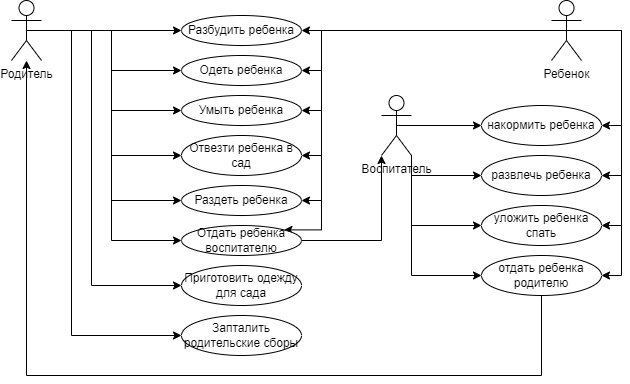

The diagram above was exported from draw.io. Its source (the exported page's mxGraphModel, read from the mxfile embedded in the PNG):
<mxGraphModel dx="883" dy="379" grid="1" gridSize="10" guides="1" tooltips="1" connect="1" arrows="1" fold="1" page="1" pageScale="1" pageWidth="827" pageHeight="1169" math="0" shadow="0">
  <root>
    <mxCell id="Y4A9PhKt79pe-UxXURgA-0" />
    <mxCell id="Y4A9PhKt79pe-UxXURgA-1" parent="Y4A9PhKt79pe-UxXURgA-0" />
    <mxCell id="Y4A9PhKt79pe-UxXURgA-15" value="ввод данных" style="edgeStyle=orthogonalEdgeStyle;rounded=0;orthogonalLoop=1;jettySize=auto;html=1;exitX=0.07;exitY=-0.2;exitDx=0;exitDy=0;entryX=0.25;entryY=1;entryDx=0;entryDy=0;exitPerimeter=0;" edge="1" parent="Y4A9PhKt79pe-UxXURgA-1" source="Y4A9PhKt79pe-UxXURgA-2" target="Y4A9PhKt79pe-UxXURgA-6">
      <mxGeometry relative="1" as="geometry" />
    </mxCell>
    <mxCell id="Y4A9PhKt79pe-UxXURgA-2" value="" style="shape=process;whiteSpace=wrap;html=1;backgroundOutline=1;direction=south;" vertex="1" parent="Y4A9PhKt79pe-UxXURgA-1">
      <mxGeometry x="85" y="110" width="10" height="410" as="geometry" />
    </mxCell>
    <mxCell id="Y4A9PhKt79pe-UxXURgA-3" value="Больной" style="shape=umlActor;verticalLabelPosition=bottom;verticalAlign=top;html=1;outlineConnect=0;" vertex="1" parent="Y4A9PhKt79pe-UxXURgA-1">
      <mxGeometry x="75" y="20" width="30" height="60" as="geometry" />
    </mxCell>
    <mxCell id="Y4A9PhKt79pe-UxXURgA-16" value="передача данных" style="edgeStyle=orthogonalEdgeStyle;rounded=0;orthogonalLoop=1;jettySize=auto;html=1;exitX=0.5;exitY=0;exitDx=0;exitDy=0;entryX=0.287;entryY=1.033;entryDx=0;entryDy=0;entryPerimeter=0;" edge="1" parent="Y4A9PhKt79pe-UxXURgA-1" source="Y4A9PhKt79pe-UxXURgA-6" target="Y4A9PhKt79pe-UxXURgA-10">
      <mxGeometry relative="1" as="geometry" />
    </mxCell>
    <mxCell id="Y4A9PhKt79pe-UxXURgA-6" value="" style="shape=process;whiteSpace=wrap;html=1;backgroundOutline=1;direction=south;" vertex="1" parent="Y4A9PhKt79pe-UxXURgA-1">
      <mxGeometry x="210" y="110" width="10" height="120" as="geometry" />
    </mxCell>
    <mxCell id="Y4A9PhKt79pe-UxXURgA-9" value="Форма записи ко врачу" style="rounded=0;whiteSpace=wrap;html=1;" vertex="1" parent="Y4A9PhKt79pe-UxXURgA-1">
      <mxGeometry x="170" y="30" width="90" height="40" as="geometry" />
    </mxCell>
    <mxCell id="Y4A9PhKt79pe-UxXURgA-17" value="проверка существования&lt;br&gt;&amp;nbsp;пользователя" style="edgeStyle=orthogonalEdgeStyle;rounded=0;orthogonalLoop=1;jettySize=auto;html=1;exitX=0.621;exitY=-0.367;exitDx=0;exitDy=0;entryX=0.613;entryY=1.233;entryDx=0;entryDy=0;exitPerimeter=0;entryPerimeter=0;" edge="1" parent="Y4A9PhKt79pe-UxXURgA-1" source="Y4A9PhKt79pe-UxXURgA-10" target="Y4A9PhKt79pe-UxXURgA-12">
      <mxGeometry relative="1" as="geometry" />
    </mxCell>
    <mxCell id="Y4A9PhKt79pe-UxXURgA-10" value="" style="shape=process;whiteSpace=wrap;html=1;backgroundOutline=1;direction=south;" vertex="1" parent="Y4A9PhKt79pe-UxXURgA-1">
      <mxGeometry x="350" y="110" width="10" height="210" as="geometry" />
    </mxCell>
    <mxCell id="Y4A9PhKt79pe-UxXURgA-11" value="Обработка данных" style="rounded=0;whiteSpace=wrap;html=1;" vertex="1" parent="Y4A9PhKt79pe-UxXURgA-1">
      <mxGeometry x="310" y="30" width="90" height="40" as="geometry" />
    </mxCell>
    <mxCell id="Y4A9PhKt79pe-UxXURgA-21" value="сообщение об ошибке в проверке данных" style="edgeStyle=orthogonalEdgeStyle;rounded=0;orthogonalLoop=1;jettySize=auto;html=1;exitX=0.75;exitY=1;exitDx=0;exitDy=0;entryX=0.606;entryY=-0.133;entryDx=0;entryDy=0;entryPerimeter=0;" edge="1" parent="Y4A9PhKt79pe-UxXURgA-1" source="Y4A9PhKt79pe-UxXURgA-12" target="Y4A9PhKt79pe-UxXURgA-2">
      <mxGeometry relative="1" as="geometry">
        <Array as="points">
          <mxPoint x="560" y="360" />
          <mxPoint x="120" y="360" />
          <mxPoint x="120" y="359" />
        </Array>
      </mxGeometry>
    </mxCell>
    <mxCell id="Y4A9PhKt79pe-UxXURgA-22" value="передача номера &lt;br&gt;для талона" style="edgeStyle=orthogonalEdgeStyle;rounded=0;orthogonalLoop=1;jettySize=auto;html=1;exitX=0.75;exitY=0;exitDx=0;exitDy=0;" edge="1" parent="Y4A9PhKt79pe-UxXURgA-1" source="Y4A9PhKt79pe-UxXURgA-12">
      <mxGeometry relative="1" as="geometry">
        <mxPoint x="680" y="320" as="targetPoint" />
      </mxGeometry>
    </mxCell>
    <mxCell id="Y4A9PhKt79pe-UxXURgA-12" value="" style="shape=process;whiteSpace=wrap;html=1;backgroundOutline=1;direction=south;" vertex="1" parent="Y4A9PhKt79pe-UxXURgA-1">
      <mxGeometry x="560" y="110" width="10" height="280" as="geometry" />
    </mxCell>
    <mxCell id="Y4A9PhKt79pe-UxXURgA-13" value="БД" style="rounded=0;whiteSpace=wrap;html=1;" vertex="1" parent="Y4A9PhKt79pe-UxXURgA-1">
      <mxGeometry x="520" y="30" width="90" height="40" as="geometry" />
    </mxCell>
    <mxCell id="Y4A9PhKt79pe-UxXURgA-14" value="Талончик на прием" style="rounded=0;whiteSpace=wrap;html=1;" vertex="1" parent="Y4A9PhKt79pe-UxXURgA-1">
      <mxGeometry x="641" y="30" width="100" height="40" as="geometry" />
    </mxCell>
    <mxCell id="Y4A9PhKt79pe-UxXURgA-18" value="валидация" style="edgeStyle=orthogonalEdgeStyle;rounded=0;orthogonalLoop=1;jettySize=auto;html=1;exitX=0.5;exitY=0;exitDx=0;exitDy=0;" edge="1" parent="Y4A9PhKt79pe-UxXURgA-1" source="Y4A9PhKt79pe-UxXURgA-10">
      <mxGeometry relative="1" as="geometry">
        <mxPoint x="355" y="200" as="targetPoint" />
        <Array as="points">
          <mxPoint x="360" y="170" />
          <mxPoint x="440" y="170" />
          <mxPoint x="440" y="200" />
        </Array>
      </mxGeometry>
    </mxCell>
    <mxCell id="Y4A9PhKt79pe-UxXURgA-20" value="отображение талончика с номером" style="edgeStyle=orthogonalEdgeStyle;rounded=0;orthogonalLoop=1;jettySize=auto;html=1;exitX=0.75;exitY=1;exitDx=0;exitDy=0;entryX=0.75;entryY=0;entryDx=0;entryDy=0;" edge="1" parent="Y4A9PhKt79pe-UxXURgA-1" source="Y4A9PhKt79pe-UxXURgA-19" target="Y4A9PhKt79pe-UxXURgA-2">
      <mxGeometry relative="1" as="geometry" />
    </mxCell>
    <mxCell id="Y4A9PhKt79pe-UxXURgA-19" value="" style="shape=process;whiteSpace=wrap;html=1;backgroundOutline=1;direction=south;" vertex="1" parent="Y4A9PhKt79pe-UxXURgA-1">
      <mxGeometry x="686" y="110" width="10" height="410" as="geometry" />
    </mxCell>
  </root>
</mxGraphModel>